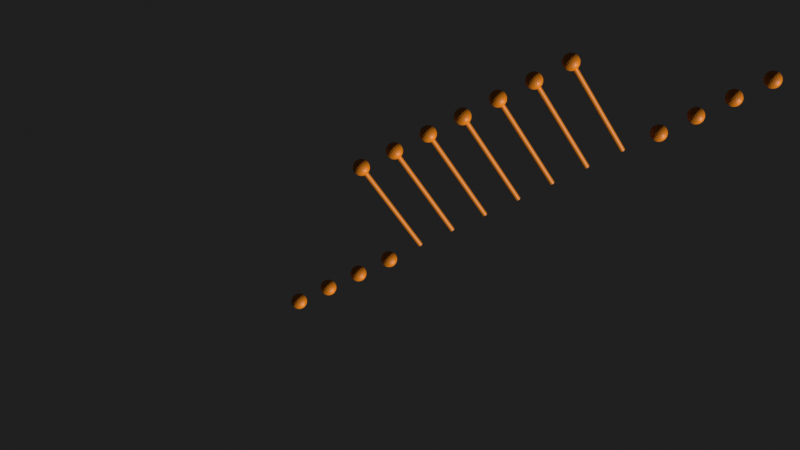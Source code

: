 # Source: discrete_signals.blend  (saved by Blender 4.3.32; exported with 4.5.12 LTS)
import bpy
from mathutils import Matrix  # noqa: F401  (used for matrix-valued properties, if any)

bpy.ops.wm.read_factory_settings(use_empty=True)
scene = bpy.context.scene
scene.name = 'Scene'

# ---- collections
col_view1 = bpy.data.collections.new('View1'); scene.collection.children.link(col_view1)
col_view2 = bpy.data.collections.new('View2'); scene.collection.children.link(col_view2)
col_view3 = bpy.data.collections.new('View3'); scene.collection.children.link(col_view3)

# ---- materials (node trees are filled in below, after node groups)
mat_orange = bpy.data.materials.new('orange')

# ---- node groups
ng_discreterectangle = bpy.data.node_groups.new('DiscreteRectangle', 'GeometryNodeTree')
_s = ng_discreterectangle.interface.new_socket(name='Geometry', in_out='OUTPUT', socket_type='NodeSocketGeometry')
_s = ng_discreterectangle.interface.new_socket(name='Data', in_out='OUTPUT', socket_type='NodeSocketGeometry')
_s = ng_discreterectangle.interface.new_socket(name='k_min', in_out='INPUT', socket_type='NodeSocketInt')
_s = ng_discreterectangle.interface.new_socket(name='k_max', in_out='INPUT', socket_type='NodeSocketInt')
_s.default_value = 10
_s = ng_discreterectangle.interface.new_socket(name='height', in_out='INPUT', socket_type='NodeSocketFloat')
_s.default_value = 3.0
_s = ng_discreterectangle.interface.new_socket(name='width', in_out='INPUT', socket_type='NodeSocketInt')
_s.default_value = 2
_s = ng_discreterectangle.interface.new_socket(name='offset', in_out='INPUT', socket_type='NodeSocketInt')
_s.default_value = 4
_s = ng_discreterectangle.interface.new_socket(name='Color', in_out='INPUT', socket_type='NodeSocketMaterial')
_s.default_value = mat_orange
_s = ng_discreterectangle.interface.new_socket(name='Show Pillars', in_out='INPUT', socket_type='NodeSocketBool')
_s.default_value = True
_s = ng_discreterectangle.interface.new_socket(name='Show Interpolated', in_out='INPUT', socket_type='NodeSocketBool')
_s = ng_discreterectangle.interface.new_socket(name='Display Scale', in_out='INPUT', socket_type='NodeSocketFloat')
_s.subtype = 'FACTOR'
_s.default_value = 1.0
_s.min_value = 0.1
_s.max_value = 1.0
ng_discreterectangle.is_modifier = True
_N = ng_discreterectangle.nodes; _L = ng_discreterectangle.links
n0 = _N.new('NodeGroupInput'); n0.name = 'Group Input'; n0.location = (-900, 80)
n1 = _N.new('GeometryNodePoints'); n1.name = 'Points'; n1.location = (-300, 100)
n2 = _N.new('ShaderNodeMath'); n2.name = 'Math'; n2.location = (-560, 180)
n3 = _N.new('GeometryNodeForeachGeometryElementInput'); n3.name = 'For Each Geometry Element Input'; n3.location = (-60, 80)
n4 = _N.new('GeometryNodeForeachGeometryElementOutput'); n4.name = 'For Each Geometry Element Output'; n4.location = (1980, 40)
n5 = _N.new('GeometryNodeStoreNamedAttribute'); n5.name = 'Store Named Attribute'; n5.location = (1720, 60)
n5.inputs[2].default_value = 'x(k)'
n6 = _N.new('NodeGroupInput'); n6.name = 'Group Input.001'; n6.location = (30, -100)
n7 = _N.new('FunctionNodeCompare'); n7.name = 'Compare'; n7.location = (760, -40)
n7.operation = 'GREATER_EQUAL'
n8 = _N.new('FunctionNodeCompare'); n8.name = 'Compare.001'; n8.location = (760, -220)
n8.operation = 'LESS_EQUAL'
n9 = _N.new('ShaderNodeMath'); n9.name = 'Math.001'; n9.location = (280, -220)
n9.hide = True
n9.operation = 'MULTIPLY'
n10 = _N.new('GeometryNodeSwitch'); n10.name = 'Switch'; n10.location = (1260, -100)
n10.input_type = 'FLOAT'
n10.inputs[1].default_value = 0.0
n11 = _N.new('NodeGroupInput'); n11.name = 'Group Input.002'; n11.location = (1060, -200)
n12 = _N.new('ShaderNodeMath'); n12.name = 'Math.002'; n12.location = (280, -140)
n12.hide = True
n12.operation = 'SUBTRACT'
n13 = _N.new('FunctionNodeBooleanMath'); n13.name = 'Boolean Math'; n13.location = (1060, -40)
n14 = _N.new('NodeReroute'); n14.name = 'Reroute'; n14.location = (140, 20)
n14.width = 16
n14.socket_idname = 'NodeSocketGeometry'
n15 = _N.new('NodeReroute'); n15.name = 'Reroute.001'; n15.location = (1600, 20)
n15.width = 16
n15.socket_idname = 'NodeSocketGeometry'
n16 = _N.new('NodeFrame'); n16.name = 'Frame'; n16.location = (160, 0)
n16.label = 'Signal Logic'
n16.width = 1430
n17 = _N.new('ShaderNodeMath'); n17.name = 'Math.003'; n17.location = (520, -180)
n17.hide = True
n17.operation = 'MULTIPLY'
n17.inputs[1].default_value = -1.0
n18 = _N.new('GeometryNodeForeachGeometryElementInput'); n18.name = 'For Each Geometry Element Input.001'; n18.location = (30, -180)
n19 = _N.new('GeometryNodeForeachGeometryElementOutput'); n19.name = 'For Each Geometry Element Output.001'; n19.location = (2140, -180)
n20 = _N.new('NodeFrame'); n20.name = 'Frame.001'; n20.location = (2380, 180)
n20.label = 'Pillar Display'
n20.width = 2570
n21 = _N.new('GeometryNodeMeshIcoSphere'); n21.name = 'Ico Sphere'; n21.location = (3280, -20)
n21.inputs[1].default_value = 3
n22 = _N.new('GeometryNodeInputNamedAttribute'); n22.name = 'Named Attribute'; n22.location = (2660, -240)
n22.inputs[0].default_value = 'x(k)'
n23 = _N.new('GeometryNodeSampleIndex'); n23.name = 'Sample Index'; n23.location = (2900, -120)
n24 = _N.new('ShaderNodeCombineXYZ'); n24.name = 'Combine XYZ'; n24.location = (3280, -180)
n25 = _N.new('NodeReroute'); n25.name = 'Reroute.002'; n25.location = (2620, -60)
n25.width = 16
n25.socket_idname = 'NodeSocketInt'
n26 = _N.new('NodeReroute'); n26.name = 'Reroute.003'; n26.location = (3060, -60)
n26.width = 16
n26.socket_idname = 'NodeSocketInt'
n27 = _N.new('GeometryNodeJoinGeometry'); n27.name = 'Join Geometry.001'; n27.location = (4280, -80)
n28 = _N.new('GeometryNodeCurvePrimitiveLine'); n28.name = 'Curve Line'; n28.location = (3560, -420)
n29 = _N.new('ShaderNodeCombineXYZ'); n29.name = 'Combine XYZ.001'; n29.location = (3280, -320)
n30 = _N.new('GeometryNodeCurveToMesh'); n30.name = 'Curve to Mesh'; n30.location = (3780, -420)
n31 = _N.new('GeometryNodeTransform'); n31.name = 'Transform Geometry'; n31.location = (3560, -60)
n32 = _N.new('GeometryNodeCurvePrimitiveCircle'); n32.name = 'Curve Circle'; n32.location = (1180, -760)
n33 = _N.new('GeometryNodeSetMaterial'); n33.name = 'Set Material.001'; n33.location = (2400, -260)
n34 = _N.new('NodeGroupInput'); n34.name = 'Group Input.003'; n34.location = (4520, -200)
n35 = _N.new('GeometryNodeForeachGeometryElementInput'); n35.name = 'For Each Geometry Element Input.002'; n35.location = (30, -40)
n36 = _N.new('GeometryNodeForeachGeometryElementOutput'); n36.name = 'For Each Geometry Element Output.002'; n36.location = (1500, -40)
n37 = _N.new('NodeFrame'); n37.name = 'Frame.002'; n37.location = (5400, 20)
n37.label = 'Interpolated'
n37.width = 2610
n38 = _N.new('GeometryNodeInputNamedAttribute'); n38.name = 'Named Attribute.001'; n38.location = (5680, -260)
n38.inputs[0].default_value = 'x(k)'
n39 = _N.new('GeometryNodeSampleIndex'); n39.name = 'Sample Index.001'; n39.location = (5920, -140)
n40 = _N.new('ShaderNodeCombineXYZ'); n40.name = 'Combine XYZ.002'; n40.location = (800, -160)
n41 = _N.new('NodeReroute'); n41.name = 'Reroute.004'; n41.location = (5640, -80)
n41.width = 16
n41.socket_idname = 'NodeSocketInt'
n42 = _N.new('NodeReroute'); n42.name = 'Reroute.005'; n42.location = (6080, -80)
n42.width = 16
n42.socket_idname = 'NodeSocketInt'
n43 = _N.new('GeometryNodeSetMaterial'); n43.name = 'Set Material.002'; n43.location = (2440, -120)
n44 = _N.new('NodeGroupInput'); n44.name = 'Group Input.004'; n44.location = (2220, -220)
n45 = _N.new('NodeGroupOutput'); n45.name = 'Group Output.002'; n45.location = (9020, 40)
n46 = _N.new('NodeReroute'); n46.name = 'Reroute.006'; n46.location = (2380, 240)
n46.width = 16
n46.socket_idname = 'NodeSocketGeometry'
n47 = _N.new('NodeReroute'); n47.name = 'Reroute.007'; n47.location = (5080, 240)
n47.width = 16
n47.socket_idname = 'NodeSocketGeometry'
n48 = _N.new('NodeReroute'); n48.name = 'Reroute.008'; n48.location = (5080, 120)
n48.width = 16
n48.socket_idname = 'NodeSocketGeometry'
n49 = _N.new('NodeReroute'); n49.name = 'Reroute.009'; n49.location = (8880, 240)
n49.width = 16
n49.socket_idname = 'NodeSocketGeometry'
n50 = _N.new('NodeReroute'); n50.name = 'Reroute.010'; n50.location = (8300, 120)
n50.width = 16
n50.socket_idname = 'NodeSocketGeometry'
n51 = _N.new('GeometryNodePoints'); n51.name = 'Points.001'; n51.location = (1100, -100)
n52 = _N.new('NodeReroute'); n52.name = 'Reroute.011'; n52.location = (975, -100)
n52.width = 16
n52.socket_idname = 'NodeSocketInt'
n53 = _N.new('GeometryNodePointsToCurves'); n53.name = 'Points to Curves'; n53.location = (1780, -140)
n54 = _N.new('GeometryNodeCurveToMesh'); n54.name = 'Curve to Mesh.001'; n54.location = (2020, -140)
n55 = _N.new('GeometryNodeCurvePrimitiveCircle'); n55.name = 'Curve Circle.001'; n55.location = (1780, -300)
n56 = _N.new('GeometryNodeSwitch'); n56.name = 'Switch.001'; n56.location = (8520, 40)
n57 = _N.new('GeometryNodeSwitch'); n57.name = 'Switch.002'; n57.location = (8520, -120)
n58 = _N.new('NodeGroupInput'); n58.name = 'Group Input.005'; n58.location = (8140, 100)
n59 = _N.new('GeometryNodeJoinGeometry'); n59.name = 'Join Geometry'; n59.location = (8760, 40)
n60 = _N.new('NodeGroupInput'); n60.name = 'Group Input.006'; n60.location = (700, -820)
n61 = _N.new('NodeGroupInput'); n61.name = 'Group Input.007'; n61.location = (200, -80)
n61.hide = True
n62 = _N.new('ShaderNodeMapRange'); n62.name = 'Map Range'; n62.location = (520, -40)
n62.inputs[3].default_value = 0.05
n62.inputs[4].default_value = 0.25
n63 = _N.new('ShaderNodeMapRange'); n63.name = 'Map Range.001'; n63.location = (940, -820)
n63.inputs[3].default_value = 0.01
n63.inputs[4].default_value = 0.075
n64 = _N.new('NodeGroupInput'); n64.name = 'Group Input.008'; n64.location = (1260, -320)
n65 = _N.new('ShaderNodeMapRange'); n65.name = 'Map Range.002'; n65.location = (1500, -320)
n65.inputs[3].default_value = 0.01
n65.inputs[4].default_value = 0.75
n66 = _N.new('NodeReroute'); n66.name = 'Reroute.012'; n66.location = (2194, -71)
n66.width = 16
n66.socket_idname = 'NodeSocketGeometry'
n67 = _N.new('GeometryNodeInputNamedAttribute'); n67.name = 'Named Attribute.002'; n67.location = (3755, -420)
n67.inputs[0].default_value = 'radius'
n68 = _N.new('GeometryNodeSwitch'); n68.name = 'Switch.003'; n68.location = (3755, -420)
n68.input_type = 'FLOAT'
n68.inputs[1].default_value = 1.0
n69 = _N.new('GeometryNodeInputNamedAttribute'); n69.name = 'Named Attribute.003'; n69.location = (1995, -140)
n69.inputs[0].default_value = 'radius'
n70 = _N.new('GeometryNodeSwitch'); n70.name = 'Switch.004'; n70.location = (1995, -140)
n70.input_type = 'FLOAT'
n70.inputs[1].default_value = 1.0
n3.pair_with_output(n4)
n18.pair_with_output(n19)
n35.pair_with_output(n36)
n6.parent = n16
n7.parent = n16
n8.parent = n16
n9.parent = n16
n10.parent = n16
n11.parent = n16
n12.parent = n16
n13.parent = n16
n17.parent = n16
n18.parent = n20
n19.parent = n20
n32.parent = n20
n33.parent = n20
n35.parent = n37
n36.parent = n37
n40.parent = n37
n43.parent = n37
n44.parent = n37
n51.parent = n37
n52.parent = n37
n53.parent = n37
n54.parent = n37
n55.parent = n37
n60.parent = n20
n61.parent = n20
n62.parent = n20
n63.parent = n20
n64.parent = n37
n65.parent = n37
n69.parent = n37
n70.parent = n37
_L.new(n0.outputs[1], n2.inputs[0])
_L.new(n0.outputs[0], n2.inputs[1])
_L.new(n2.outputs[0], n1.inputs[0])
_L.new(n1.outputs[0], n3.inputs[0])
_L.new(n5.outputs[0], n4.inputs[1])
_L.new(n15.outputs[0], n5.inputs[0])
_L.new(n12.outputs[0], n7.inputs[0])
_L.new(n12.outputs[0], n8.inputs[0])
_L.new(n6.outputs[3], n9.inputs[0])
_L.new(n17.outputs[0], n7.inputs[1])
_L.new(n9.outputs[0], n8.inputs[1])
_L.new(n11.outputs[2], n10.inputs[2])
_L.new(n10.outputs[0], n5.inputs[3])
_L.new(n3.outputs[0], n12.inputs[0])
_L.new(n6.outputs[4], n12.inputs[1])
_L.new(n13.outputs[0], n10.inputs[0])
_L.new(n7.outputs[0], n13.inputs[0])
_L.new(n8.outputs[0], n13.inputs[1])
_L.new(n3.outputs[1], n14.inputs[0])
_L.new(n14.outputs[0], n15.inputs[0])
_L.new(n9.outputs[0], n17.inputs[0])
_L.new(n66.outputs[0], n18.inputs[0])
_L.new(n27.outputs[0], n19.inputs[1])
_L.new(n18.outputs[1], n23.inputs[0])
_L.new(n22.outputs[0], n23.inputs[1])
_L.new(n23.outputs[0], n24.inputs[1])
_L.new(n18.outputs[0], n25.inputs[0])
_L.new(n26.outputs[0], n24.inputs[0])
_L.new(n25.outputs[0], n26.inputs[0])
_L.new(n31.outputs[0], n27.inputs[0])
_L.new(n24.outputs[0], n28.inputs[0])
_L.new(n30.outputs[0], n27.inputs[0])
_L.new(n29.outputs[0], n28.inputs[1])
_L.new(n26.outputs[0], n29.inputs[0])
_L.new(n21.outputs[0], n31.inputs[0])
_L.new(n24.outputs[0], n31.inputs[1])
_L.new(n28.outputs[0], n30.inputs[0])
_L.new(n32.outputs[0], n30.inputs[1])
_L.new(n19.outputs[2], n33.inputs[0])
_L.new(n34.outputs[5], n33.inputs[2])
_L.new(n51.outputs[0], n36.inputs[1])
_L.new(n35.outputs[1], n39.inputs[0])
_L.new(n38.outputs[0], n39.inputs[1])
_L.new(n39.outputs[0], n40.inputs[1])
_L.new(n35.outputs[0], n41.inputs[0])
_L.new(n42.outputs[0], n40.inputs[0])
_L.new(n41.outputs[0], n42.inputs[0])
_L.new(n54.outputs[0], n43.inputs[0])
_L.new(n44.outputs[5], n43.inputs[2])
_L.new(n46.outputs[0], n47.inputs[0])
_L.new(n47.outputs[0], n35.inputs[0])
_L.new(n33.outputs[0], n48.inputs[0])
_L.new(n48.outputs[0], n50.inputs[0])
_L.new(n47.outputs[0], n49.inputs[0])
_L.new(n52.outputs[0], n51.inputs[0])
_L.new(n40.outputs[0], n51.inputs[1])
_L.new(n42.outputs[0], n52.inputs[0])
_L.new(n36.outputs[2], n53.inputs[0])
_L.new(n53.outputs[0], n54.inputs[0])
_L.new(n55.outputs[0], n54.inputs[1])
_L.new(n50.outputs[0], n56.inputs[2])
_L.new(n43.outputs[0], n57.inputs[2])
_L.new(n58.outputs[7], n57.inputs[0])
_L.new(n58.outputs[6], n56.inputs[0])
_L.new(n56.outputs[0], n59.inputs[0])
_L.new(n57.outputs[0], n59.inputs[0])
_L.new(n59.outputs[0], n45.inputs[0])
_L.new(n49.outputs[0], n45.inputs[1])
_L.new(n62.outputs[0], n21.inputs[0])
_L.new(n61.outputs[8], n62.inputs[0])
_L.new(n60.outputs[8], n63.inputs[0])
_L.new(n63.outputs[0], n32.inputs[4])
_L.new(n64.outputs[8], n65.inputs[0])
_L.new(n65.outputs[0], n55.inputs[4])
_L.new(n4.outputs[2], n66.inputs[0])
_L.new(n4.outputs[2], n46.inputs[0])
_L.new(n67.outputs[1], n68.inputs[0])
_L.new(n67.outputs[0], n68.inputs[2])
_L.new(n68.outputs[0], n30.inputs[2])
_L.new(n69.outputs[1], n70.inputs[0])
_L.new(n69.outputs[0], n70.inputs[2])
_L.new(n70.outputs[0], n54.inputs[2])
n45.is_active_output = True

# ---- material node trees
mat_orange.use_nodes = True; mat_orange.node_tree.nodes.clear()
_N = mat_orange.node_tree.nodes; _L = mat_orange.node_tree.links
n0 = _N.new('ShaderNodeBsdfPrincipled'); n0.name = 'Principled BSDF'; n0.location = (10, 300)
n0.inputs[0].default_value = (0.8004, 0.2301, 0.0, 1.0)
n1 = _N.new('ShaderNodeOutputMaterial'); n1.name = 'Material Output'; n1.location = (300, 300)
_L.new(n0.outputs[0], n1.inputs[0])
n1.is_active_output = True

# ---- world
world_world = bpy.data.worlds.new('World'); scene.world = world_world
world_world.use_nodes = True; world_world.node_tree.nodes.clear()
_N = world_world.node_tree.nodes; _L = world_world.node_tree.links
n0 = _N.new('ShaderNodeOutputWorld'); n0.name = 'World Output'; n0.location = (519, 286)
n1 = _N.new('ShaderNodeBackground'); n1.name = 'Background'; n1.location = (-171, 275)
n1.inputs[0].default_value = (0.01433, 0.01433, 0.01433, 1.0)
_L.new(n1.outputs[0], n0.inputs[0])
n0.is_active_output = True
world_world.color = (0.05088, 0.05088, 0.05088)
world_world.sun_shadow_jitter_overblur = 0.0

# ---- cameras
cam_camera_001 = bpy.data.cameras.new('Camera.001')

# ---- meshes
me_cube_003 = bpy.data.meshes.new('Cube.003')
me_cube_003.from_pydata([(-1.0, -1.0, -1.0), (-1.0, -1.0, 1.0), (-1.0, 1.0, -1.0), (-1.0, 1.0, 1.0), (1.0, -1.0, -1.0), (1.0, -1.0, 1.0), (1.0, 1.0, -1.0), (1.0, 1.0, 1.0)], [], [(0, 1, 3, 2), (2, 3, 7, 6), (6, 7, 5, 4), (4, 5, 1, 0), (2, 6, 4, 0), (7, 3, 1, 5)])
_uv = me_cube_003.uv_layers.new(name='UVMap')
_uv.uv.foreach_set('vector', [0.375, 0.0, 0.625, 0.0, 0.625, 0.25, 0.375, 0.25, 0.375, 0.25, 0.625, 0.25, 0.625, 0.5, 0.375, 0.5, 0.375, 0.5, 0.625, 0.5, 0.625, 0.75, 0.375, 0.75, 0.375, 0.75, 0.625, 0.75, 0.625, 1.0, 0.375, 1.0, 0.125, 0.5, 0.375, 0.5, 0.375, 0.75, 0.125, 0.75, 0.625, 0.5, 0.875, 0.5, 0.875, 0.75, 0.625, 0.75])
me_cube_003.materials.append(mat_orange)
me_cube_003.update()

# ---- objects
ob_camera = bpy.data.objects.new('Camera', cam_camera_001)
ob_sig1 = bpy.data.objects.new('Sig1', me_cube_003)

# ---- transforms, parenting, visibility, modifiers, constraints
ob_camera.location = (13.41, 16.61, 23.56)
ob_camera.rotation_euler = (-0.6632, -1.151e-07, -0.5445)
ob_sig1.location = (0.0, 0.0, 0.0)
_m = ob_sig1.modifiers.new('GeometryNodes', 'NODES')
_m.node_group = ng_discreterectangle
_gi = [s.identifier for s in ng_discreterectangle.interface.items_tree if s.item_type == 'SOCKET' and s.in_out == 'INPUT']
_m[_gi[1]] = 16  # k_max
_m[_gi[3]] = 6  # width
_m[_gi[4]] = 7  # offset
_m[_gi[5]] = mat_orange  # Color
_m[_gi[8]] = 0.8675  # Display Scale

# ---- collection membership
scene.collection.objects.link(ob_camera)
scene.collection.objects.link(ob_sig1)

# ---- scene / render settings (as saved in the file)
scene.camera = ob_camera
scene.frame_start = 1; scene.frame_end = 250; scene.frame_set(50)
scene.render.engine = 'BLENDER_EEVEE_NEXT'
scene.view_settings.view_transform = 'Standard'
bpy.context.view_layer.update()

# ---- added for rendering (the .blend has no usable light): sun
light_auto_sun = bpy.data.lights.new('AutoSun', 'SUN')
light_auto_sun.energy = 3.0
light_auto_sun.angle = 0.0523599
ob_auto_sun = bpy.data.objects.new('AutoSun', light_auto_sun)
scene.collection.objects.link(ob_auto_sun)
ob_auto_sun.rotation_euler = (0.872665, 0.174533, 0.523599)
bpy.context.view_layer.update()
